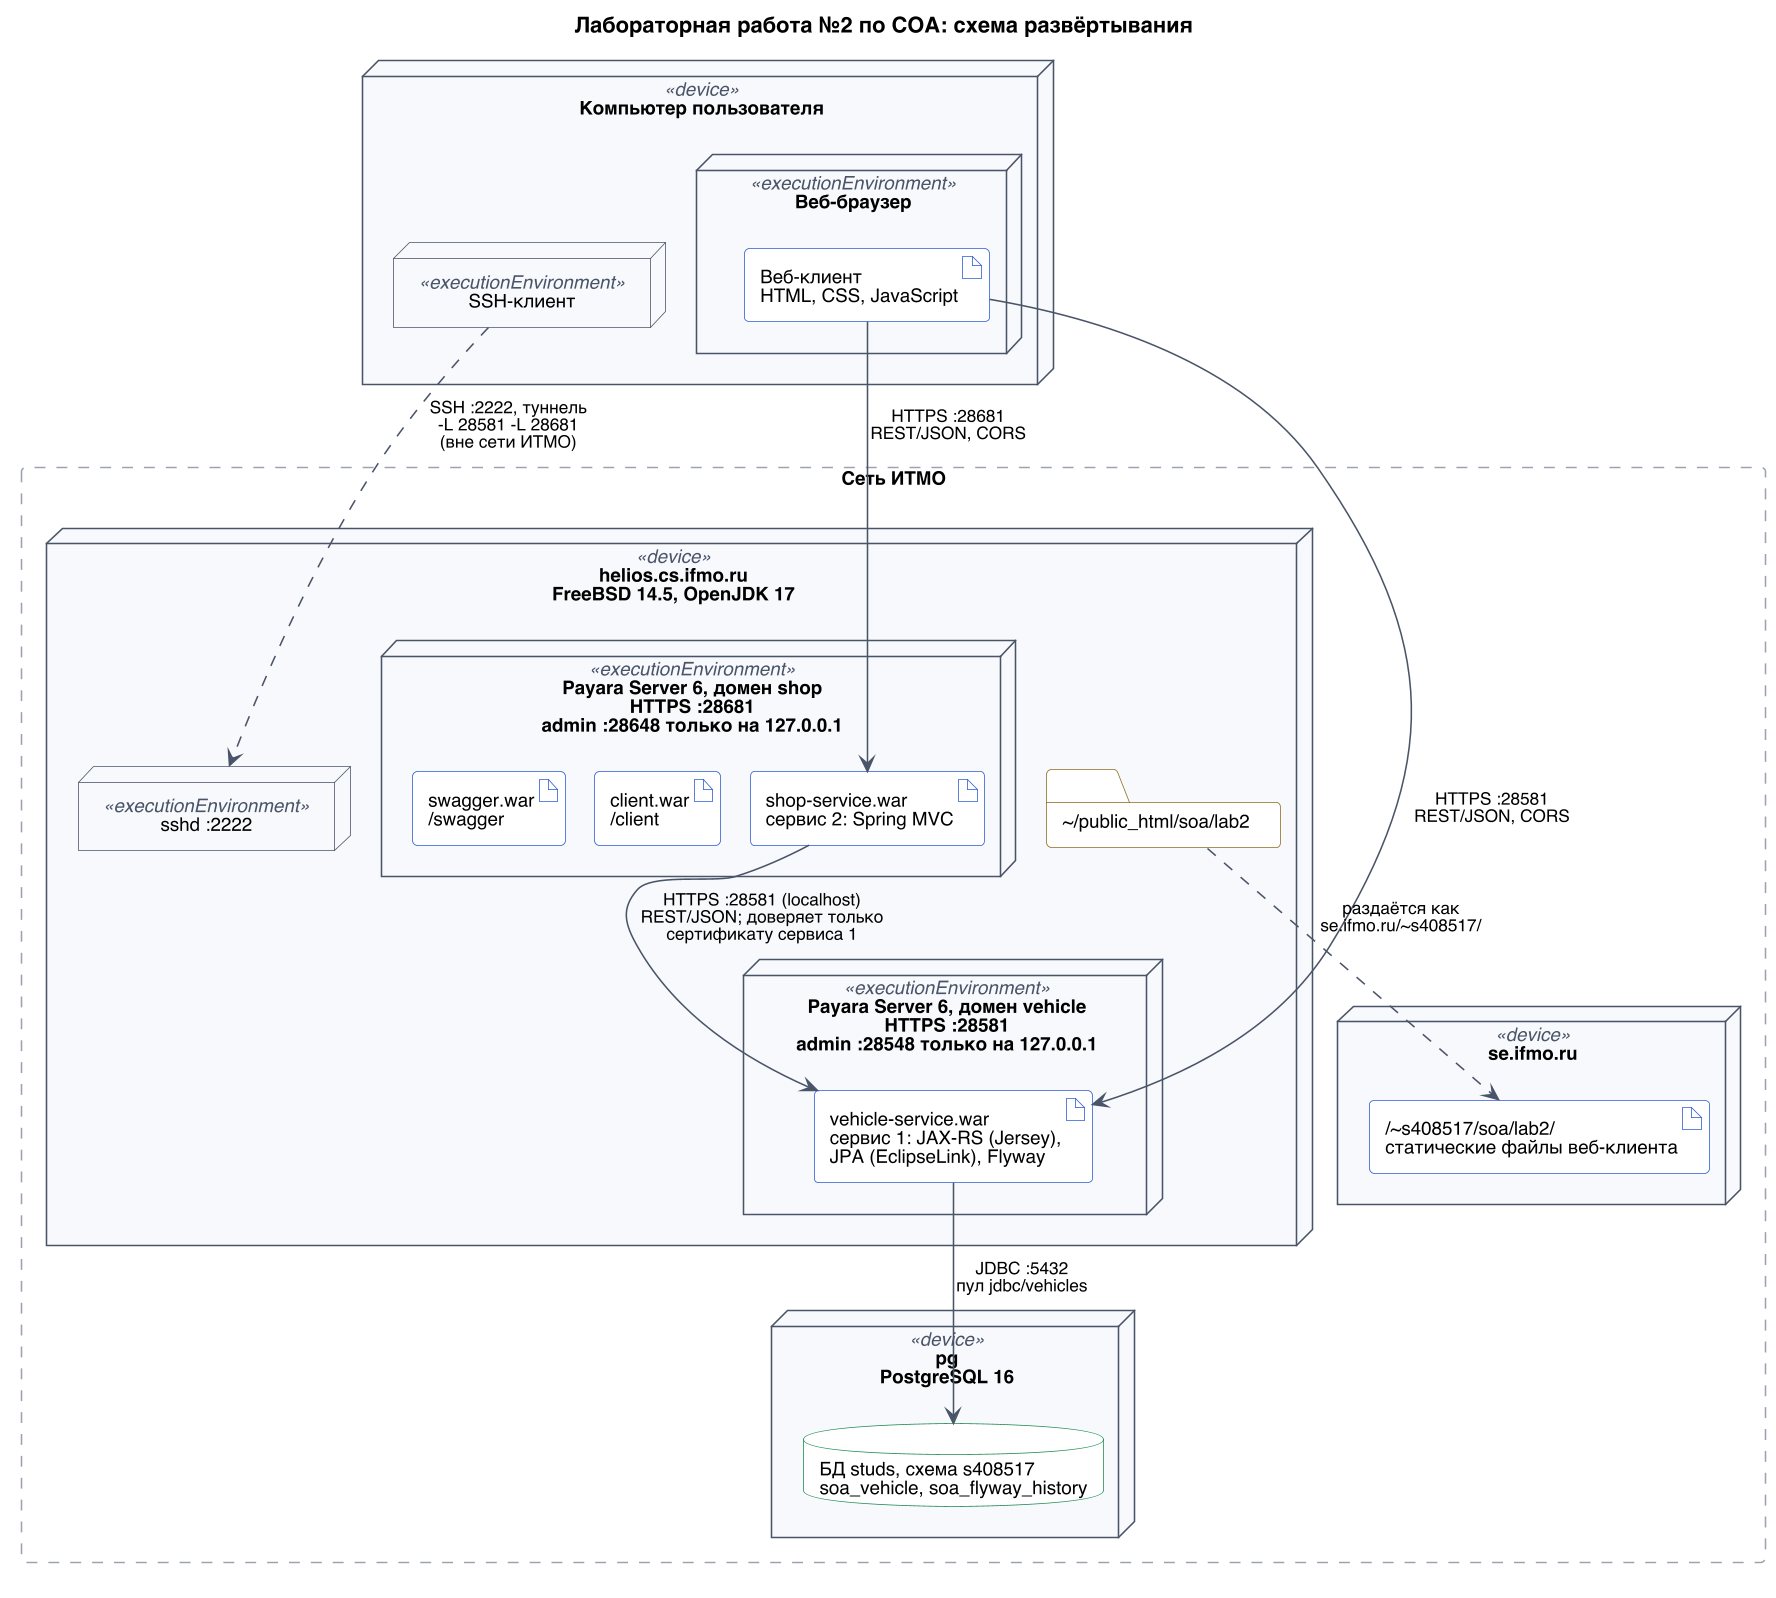

The diagram above was rendered by PlantUML. Its source (embedded in the PNG):
@startuml deployment
!pragma layout smetana
skinparam defaultFontName Helvetica
skinparam defaultFontSize 12
skinparam shadowing false
skinparam dpi 150
skinparam nodesep 45
skinparam ranksep 70
skinparam roundCorner 6
skinparam node {
  BackgroundColor #F7F9FC
  BorderColor #4A5568
  StereotypeFontColor #4A5568
}
skinparam artifact {
  BackgroundColor #FFFFFF
  BorderColor #2F5BD3
}
skinparam database {
  BackgroundColor #FFFFFF
  BorderColor #1F8A53
}
skinparam folder {
  BackgroundColor #FFFFFF
  BorderColor #8A6D1F
}
skinparam rectangle {
  BackgroundColor #FFFFFF
  BorderColor #9AA3B2
  BorderStyle dashed
}
skinparam note {
  BackgroundColor #FFF8E1
  BorderColor #C9A227
}
skinparam ArrowColor #4A5568
skinparam ArrowFontSize 11

title Лабораторная работа №2 по СОА: схема развёртывания

node "Компьютер пользователя" <<device>> as pc {
  node "Веб-браузер" <<executionEnvironment>> as browser {
    artifact "Веб-клиент\nHTML, CSS, JavaScript" as spa
  }
  node "SSH-клиент" <<executionEnvironment>> as sshc
}

rectangle "Сеть ИТМО" as itmo {

  node "se.ifmo.ru" <<device>> as se {
      artifact "/~s408517/soa/lab2/\nстатические файлы веб-клиента" as pubweb
  }

  node "helios.cs.ifmo.ru\nFreeBSD 14.5, OpenJDK 17" <<device>> as helios {
    node "Payara Server 6, домен vehicle\nHTTPS :28581\nadmin :28548 только на 127.0.0.1" <<executionEnvironment>> as vehicle {
      artifact "vehicle-service.war\nсервис 1: JAX-RS (Jersey),\nJPA (EclipseLink), Flyway" as vwar
    }
    node "Payara Server 6, домен shop\nHTTPS :28681\nadmin :28648 только на 127.0.0.1" <<executionEnvironment>> as shop {
      artifact "shop-service.war\nсервис 2: Spring MVC" as swar
      artifact "client.war\n/client" as cwar
      artifact "swagger.war\n/swagger" as swwar
    }
    folder "<U+007E>/public_html/soa/lab2" as pubdir
    node "sshd :2222" <<executionEnvironment>> as sshd
  }

  node "pg\nPostgreSQL 16" <<device>> as pg {
    database "БД studs, схема s408517\nsoa_vehicle, soa_flyway_history" as db
  }
}

spa --> vwar : HTTPS :28581\nREST/JSON, CORS
spa --> swar : HTTPS :28681\nREST/JSON, CORS
swar --> vwar : HTTPS :28581 (localhost)\nREST/JSON; доверяет только\nсертификату сервиса 1
vwar --> db : JDBC :5432\nпул jdbc/vehicles
pubdir ..> pubweb : раздаётся как\nse.ifmo.ru/~s408517/
sshc ..> sshd : SSH :2222, туннель\n-L 28581 -L 28681\n(вне сети ИТМО)

@enduml